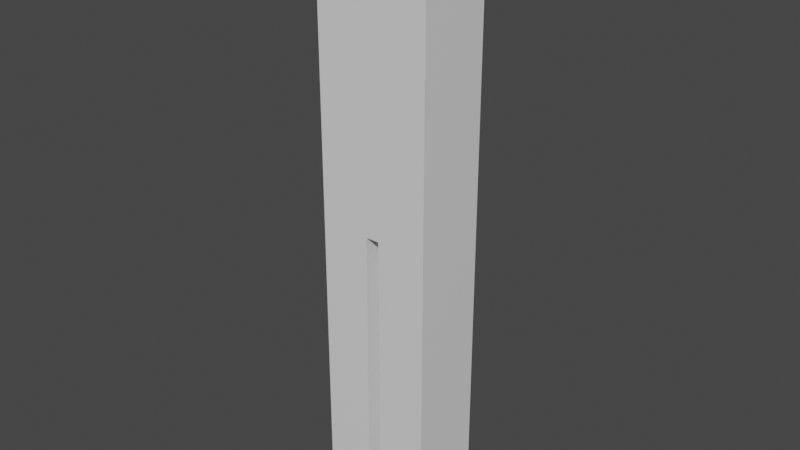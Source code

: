 # Source: Player.blend  (saved by Blender 2.91.10; exported with 4.5.12 LTS)
import bpy
from mathutils import Matrix  # noqa: F401  (used for matrix-valued properties, if any)

bpy.ops.wm.read_factory_settings(use_empty=True)
scene = bpy.context.scene
scene.name = 'Scene'

# ---- collections
col_collection = bpy.data.collections.new('Collection'); scene.collection.children.link(col_collection)

# ---- materials (node trees are filled in below, after node groups)
mat_material = bpy.data.materials.new('Material')
mat_material.alpha_threshold = 0.0
mat_material.use_transparent_shadow = False
mat_material.line_color = (0.0, 0.0, 0.0, 1.0)

# ---- material node trees
mat_material.use_nodes = True; mat_material.node_tree.nodes.clear()
_N = mat_material.node_tree.nodes; _L = mat_material.node_tree.links
n0 = _N.new('ShaderNodeOutputMaterial'); n0.name = 'Material Output'; n0.location = (300, 300)
n1 = _N.new('ShaderNodeBsdfPrincipled'); n1.name = 'Principled BSDF'; n1.location = (10, 300)
n1.distribution = 'GGX'
n1.subsurface_method = 'BURLEY'
n1.inputs[2].default_value = 0.4
n1.inputs[3].default_value = 1.45
n1.inputs[27].default_value = (0.0, 0.0, 0.0, 1.0)
n1.inputs[28].default_value = 1.0
_L.new(n1.outputs[0], n0.inputs[0])
n0.is_active_output = True

# ---- world
world_world = bpy.data.worlds.new('World'); scene.world = world_world
world_world.use_nodes = True; world_world.node_tree.nodes.clear()
_N = world_world.node_tree.nodes; _L = world_world.node_tree.links
n0 = _N.new('ShaderNodeOutputWorld'); n0.name = 'World Output'; n0.location = (300, 300)
n1 = _N.new('ShaderNodeBackground'); n1.name = 'Background'; n1.location = (10, 300)
n1.inputs[0].default_value = (0.05088, 0.05088, 0.05088, 1.0)
_L.new(n1.outputs[0], n0.inputs[0])
n0.is_active_output = True
world_world.color = (0.05088, 0.05088, 0.05088)
world_world.use_sun_shadow = False
world_world.sun_shadow_jitter_overblur = 0.0

# ---- meshes
me_cube = bpy.data.meshes.new('Cube')
me_cube.from_pydata([(0.1415, 0.09418, 1.494), (0.1415, 0.09418, 0.004429), (0.1415, -0.09418, 1.494), (0.1415, -0.09418, 0.004429), (0.0, 0.09418, 1.494), (0.0, -0.09418, 1.494), (0.01708, 0.09418, 0.004429), (0.01708, -0.09418, 1.494), (0.01708, -0.09418, 0.004429), (0.01708, 0.09418, 1.494), (0.1415, 0.09418, 0.7493), (0.1415, -0.09418, 0.7493), (0.0, 0.09418, 0.7493), (0.0, -0.09418, 0.7493), (0.01708, -0.09418, 0.7493), (0.01708, 0.09418, 0.7493), (0.01708, -0.09418, 0.7191), (0.01708, 0.09418, 0.7191), (0.1415, 0.09418, 0.7191), (0.1415, -0.09418, 0.7191), (0.1415, 0.09418, 0.7342), (0.1415, -0.09418, 0.7342), (0.01708, -0.09418, 0.7342), (0.01708, 0.09418, 0.7342)], [], [(9, 7, 2, 0), (15, 9, 0, 10), (10, 0, 2, 11), (14, 7, 5, 13), (11, 2, 7, 14), (3, 8, 6, 1), (12, 4, 9, 15), (4, 5, 7, 9), (21, 11, 14, 22), (17, 6, 8, 16), (20, 10, 11, 21), (23, 15, 10, 20), (12, 15, 14, 13), (6, 17, 18, 1), (1, 18, 19, 3), (23, 17, 16, 22), (3, 19, 16, 8), (15, 23, 22, 14), (17, 23, 20, 18), (18, 20, 21, 19), (19, 21, 22, 16)])
_uv = me_cube.uv_layers.new(name='UVMap')
_uv.uv.foreach_set('vector', [0.625, 0.5, 0.625, 0.75, 0.625, 0.75, 0.625, 0.5, 0.5, 0.5, 0.625, 0.5, 0.625, 0.5, 0.5, 0.5, 0.5, 0.5, 0.625, 0.5, 0.625, 0.75, 0.5, 0.75, 0.5, 0.75, 0.625, 0.75, 0.625, 0.75, 0.5, 0.75, 0.5, 0.75, 0.625, 0.75, 0.625, 0.75, 0.5, 0.75, 0.375, 0.75, 0.375, 0.75, 0.375, 0.5, 0.375, 0.5, 0.5, 0.5, 0.625, 0.5, 0.625, 0.5, 0.5, 0.5, 0.625, 0.5, 0.625, 0.75, 0.625, 0.75, 0.625, 0.5, 0.4975, 0.75, 0.5, 0.75, 0.5, 0.75, 0.4975, 0.75, 0.0, 0.0, 0.0, 0.0, 0.0, 0.0, 0.0, 0.0, 0.4975, 0.5, 0.5, 0.5, 0.5, 0.75, 0.4975, 0.75, 0.4975, 0.5, 0.5, 0.5, 0.5, 0.5, 0.4975, 0.5, 0.0, 0.0, 0.0, 0.0, 0.0, 0.0, 0.0, 0.0, 0.375, 0.5, 0.4949, 0.5, 0.4949, 0.5, 0.375, 0.5, 0.375, 0.5, 0.4949, 0.5, 0.4949, 0.75, 0.375, 0.75, 0.0, 0.0, 0.0, 0.0, 0.0, 0.0, 0.0, 0.0, 0.375, 0.75, 0.4949, 0.75, 0.4949, 0.75, 0.375, 0.75, 0.0, 0.0, 0.0, 0.0, 0.0, 0.0, 0.0, 0.0, 0.4949, 0.5, 0.4975, 0.5, 0.4975, 0.5, 0.4949, 0.5, 0.4949, 0.5, 0.4975, 0.5, 0.4975, 0.75, 0.4949, 0.75, 0.4949, 0.75, 0.4975, 0.75, 0.4975, 0.75, 0.4949, 0.75])
me_cube.materials.append(mat_material)
me_cube.use_remesh_preserve_volume = False
me_cube.use_remesh_preserve_attributes = False
me_cube.use_mirror_vertex_groups = False
me_cube.update()
arm_x = bpy.data.armatures.new('アーマチュア')  # bones are not reproduced

# ---- objects
ob_cube = bpy.data.objects.new('Cube', me_cube)
ob_x = bpy.data.objects.new('アーマチュア', arm_x)

# ---- transforms, parenting, visibility, modifiers, constraints
ob_cube.location = (0.0, 0.0, 0.0)
ob_cube.lock_rotations_4d = False
ob_cube.empty_display_type = 'ARROWS'
ob_cube.lineart.crease_threshold = 0.0
_m = ob_cube.modifiers.new('ミラー', 'MIRROR')
_m.use_clip = True
ob_x.location = (0.0, 0.0, 0.0)
ob_x.lineart.crease_threshold = 0.0

# ---- collection membership
col_collection.objects.link(ob_cube)
col_collection.objects.link(ob_x)

# ---- scene / render settings (as saved in the file)
scene.frame_start = 1; scene.frame_end = 250; scene.frame_set(1)
scene.render.engine = 'BLENDER_EEVEE_NEXT'
scene.cycles.use_denoising = False
scene.cycles.samples = 128
scene.cycles.sampling_pattern = 'TABULATED_SOBOL'
scene.cycles.use_adaptive_sampling = False
scene.cycles.use_light_tree = False
scene.view_settings.view_transform = 'Filmic'
bpy.context.view_layer.update()

# ---- added for rendering (the .blend has no active camera and no usable light): camera, sun
cam_auto = bpy.data.cameras.new('AutoCamera')
cam_auto.lens = 50.0
cam_auto.sensor_width = 36.0
cam_auto.clip_end = 1000.0
ob_auto_camera = bpy.data.objects.new('AutoCamera', cam_auto)
scene.collection.objects.link(ob_auto_camera)
ob_auto_camera.location = (1.41386, -1.69663, 1.88042)
ob_auto_camera.rotation_euler = (1.09748, -7.21219e-08, 0.694738)
scene.camera = ob_auto_camera
light_auto_sun = bpy.data.lights.new('AutoSun', 'SUN')
light_auto_sun.energy = 3.0
light_auto_sun.angle = 0.0523599
ob_auto_sun = bpy.data.objects.new('AutoSun', light_auto_sun)
scene.collection.objects.link(ob_auto_sun)
ob_auto_sun.rotation_euler = (0.872665, 0.174533, 0.523599)
bpy.context.view_layer.update()
